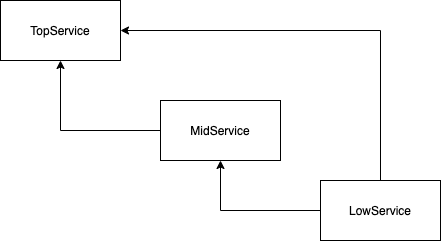

The diagram above was exported from draw.io. Its source (the exported page's mxGraphModel, read from the mxfile embedded in the PNG):
<mxGraphModel dx="1106" dy="807" grid="1" gridSize="10" guides="1" tooltips="1" connect="1" arrows="1" fold="1" page="0" pageScale="1" pageWidth="850" pageHeight="1100" background="#ffffff" math="0" shadow="0">
  <root>
    <mxCell id="0" />
    <mxCell id="1" parent="0" />
    <mxCell id="K8zs_RAoYWuS6QP9wlGA-1" value="TopService" style="rounded=0;whiteSpace=wrap;html=1;" vertex="1" parent="1">
      <mxGeometry x="120" y="180" width="120" height="60" as="geometry" />
    </mxCell>
    <mxCell id="K8zs_RAoYWuS6QP9wlGA-5" style="edgeStyle=orthogonalEdgeStyle;rounded=0;orthogonalLoop=1;jettySize=auto;html=1;" edge="1" parent="1" source="K8zs_RAoYWuS6QP9wlGA-2" target="K8zs_RAoYWuS6QP9wlGA-1">
      <mxGeometry relative="1" as="geometry" />
    </mxCell>
    <mxCell id="K8zs_RAoYWuS6QP9wlGA-2" value="MidService" style="rounded=0;whiteSpace=wrap;html=1;" vertex="1" parent="1">
      <mxGeometry x="280" y="280" width="120" height="60" as="geometry" />
    </mxCell>
    <mxCell id="K8zs_RAoYWuS6QP9wlGA-4" style="edgeStyle=orthogonalEdgeStyle;rounded=0;orthogonalLoop=1;jettySize=auto;html=1;" edge="1" parent="1" source="K8zs_RAoYWuS6QP9wlGA-3" target="K8zs_RAoYWuS6QP9wlGA-2">
      <mxGeometry relative="1" as="geometry" />
    </mxCell>
    <mxCell id="K8zs_RAoYWuS6QP9wlGA-6" style="edgeStyle=orthogonalEdgeStyle;rounded=0;orthogonalLoop=1;jettySize=auto;html=1;" edge="1" parent="1" source="K8zs_RAoYWuS6QP9wlGA-3" target="K8zs_RAoYWuS6QP9wlGA-1">
      <mxGeometry relative="1" as="geometry">
        <Array as="points">
          <mxPoint x="500" y="210" />
        </Array>
      </mxGeometry>
    </mxCell>
    <mxCell id="K8zs_RAoYWuS6QP9wlGA-3" value="LowService" style="rounded=0;whiteSpace=wrap;html=1;" vertex="1" parent="1">
      <mxGeometry x="440" y="360" width="120" height="60" as="geometry" />
    </mxCell>
  </root>
</mxGraphModel>